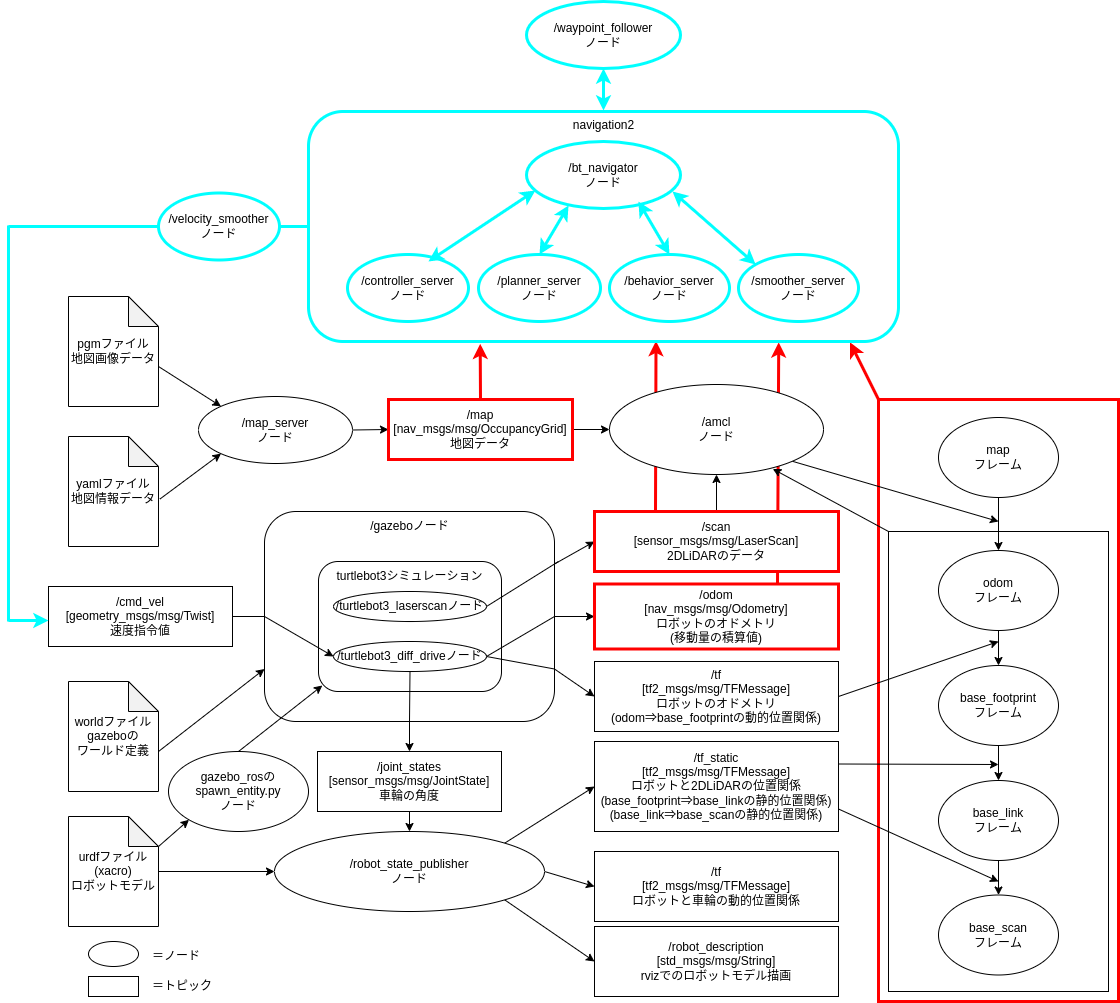

The diagram above was exported from draw.io. Its source (the exported page's mxGraphModel, read from the mxfile embedded in the PNG):
<mxGraphModel dx="2407" dy="2442" grid="1" gridSize="10" guides="1" tooltips="1" connect="1" arrows="1" fold="1" page="1" pageScale="1" pageWidth="827" pageHeight="1169" math="0" shadow="0">
  <root>
    <mxCell id="0" />
    <mxCell id="1" parent="0" />
    <mxCell id="109" style="edgeStyle=none;html=1;exitX=0;exitY=0;exitDx=0;exitDy=0;entryX=0.918;entryY=1.004;entryDx=0;entryDy=0;entryPerimeter=0;endArrow=classic;endFill=1;strokeColor=#FF0000;strokeWidth=3;" edge="1" parent="1" source="86" target="87">
      <mxGeometry relative="1" as="geometry" />
    </mxCell>
    <mxCell id="86" value="" style="rounded=0;whiteSpace=wrap;html=1;strokeWidth=3;strokeColor=#FF0000;" vertex="1" parent="1">
      <mxGeometry x="840" y="108" width="240" height="602" as="geometry" />
    </mxCell>
    <mxCell id="5" style="edgeStyle=none;html=1;exitX=1;exitY=0.25;exitDx=0;exitDy=0;entryX=0;entryY=0.5;entryDx=0;entryDy=0;" parent="1" source="2" target="3" edge="1">
      <mxGeometry relative="1" as="geometry" />
    </mxCell>
    <mxCell id="10" style="edgeStyle=none;html=1;exitX=1;exitY=0.5;exitDx=0;exitDy=0;entryX=0;entryY=0.5;entryDx=0;entryDy=0;" parent="1" source="2" target="6" edge="1">
      <mxGeometry relative="1" as="geometry" />
    </mxCell>
    <mxCell id="11" style="edgeStyle=none;html=1;exitX=1;exitY=0.75;exitDx=0;exitDy=0;entryX=0;entryY=0.5;entryDx=0;entryDy=0;" parent="1" source="2" target="7" edge="1">
      <mxGeometry relative="1" as="geometry" />
    </mxCell>
    <mxCell id="16" style="edgeStyle=none;html=1;exitX=0.5;exitY=1;exitDx=0;exitDy=0;entryX=0.5;entryY=0;entryDx=0;entryDy=0;" parent="1" source="2" target="14" edge="1">
      <mxGeometry relative="1" as="geometry" />
    </mxCell>
    <mxCell id="36" style="edgeStyle=none;html=1;exitX=0;exitY=0.5;exitDx=0;exitDy=0;entryX=0;entryY=0.5;entryDx=0;entryDy=0;" parent="1" source="2" target="32" edge="1">
      <mxGeometry relative="1" as="geometry" />
    </mxCell>
    <mxCell id="37" style="edgeStyle=none;html=1;exitX=0;exitY=0.5;exitDx=0;exitDy=0;entryX=0;entryY=0.75;entryDx=0;entryDy=0;" parent="1" source="2" target="29" edge="1">
      <mxGeometry relative="1" as="geometry">
        <Array as="points">
          <mxPoint x="250" y="368" />
        </Array>
      </mxGeometry>
    </mxCell>
    <mxCell id="41" style="edgeStyle=none;html=1;exitX=0;exitY=0.5;exitDx=0;exitDy=0;entryX=0;entryY=0.5;entryDx=0;entryDy=0;" parent="1" source="2" target="32" edge="1">
      <mxGeometry relative="1" as="geometry" />
    </mxCell>
    <mxCell id="42" style="edgeStyle=none;html=1;exitX=0;exitY=0.5;exitDx=0;exitDy=0;entryX=0;entryY=0.5;entryDx=0;entryDy=0;" parent="1" source="2" target="32" edge="1">
      <mxGeometry relative="1" as="geometry" />
    </mxCell>
    <mxCell id="2" value="" style="rounded=1;whiteSpace=wrap;html=1;" parent="1" vertex="1">
      <mxGeometry x="226" y="220" width="290" height="210" as="geometry" />
    </mxCell>
    <mxCell id="70" style="edgeStyle=none;html=1;exitX=0.5;exitY=0;exitDx=0;exitDy=0;entryX=0.5;entryY=1;entryDx=0;entryDy=0;strokeWidth=1;" parent="1" source="3" target="63" edge="1">
      <mxGeometry relative="1" as="geometry" />
    </mxCell>
    <mxCell id="107" style="edgeStyle=none;html=1;exitX=0.25;exitY=0;exitDx=0;exitDy=0;entryX=0.589;entryY=0.998;entryDx=0;entryDy=0;entryPerimeter=0;endArrow=classic;endFill=1;strokeColor=#FF0000;strokeWidth=3;" edge="1" parent="1" source="3" target="87">
      <mxGeometry relative="1" as="geometry" />
    </mxCell>
    <mxCell id="108" style="edgeStyle=none;html=1;exitX=0.75;exitY=0;exitDx=0;exitDy=0;entryX=0.797;entryY=1.004;entryDx=0;entryDy=0;entryPerimeter=0;endArrow=classic;endFill=1;strokeColor=#FF0000;strokeWidth=3;" edge="1" parent="1" source="6" target="87">
      <mxGeometry relative="1" as="geometry" />
    </mxCell>
    <mxCell id="6" value="/odom&lt;br&gt;[nav_msgs/msg/Odometry]&lt;br&gt;ロボットのオドメトリ&lt;br&gt;(移動量の積算値)" style="rounded=0;whiteSpace=wrap;html=1;strokeWidth=3;strokeColor=#FF0000;" parent="1" vertex="1">
      <mxGeometry x="556" y="292.5" width="244" height="65" as="geometry" />
    </mxCell>
    <mxCell id="7" value="/tf&lt;br&gt;[tf2_msgs/msg/TFMessage]&lt;br&gt;ロボットのオドメトリ&lt;br&gt;(odom⇒base_footprintの動的位置関係)" style="rounded=0;whiteSpace=wrap;html=1;strokeWidth=1;" parent="1" vertex="1">
      <mxGeometry x="556" y="370" width="244" height="70" as="geometry" />
    </mxCell>
    <mxCell id="13" style="edgeStyle=none;html=1;entryX=0;entryY=0.5;entryDx=0;entryDy=0;endArrow=none;endFill=0;" parent="1" source="12" target="2" edge="1">
      <mxGeometry relative="1" as="geometry" />
    </mxCell>
    <mxCell id="12" value="/cmd_vel&lt;br&gt;[geometry_msgs/msg/Twist]&lt;br&gt;速度指令値" style="rounded=0;whiteSpace=wrap;html=1;strokeWidth=1;" parent="1" vertex="1">
      <mxGeometry x="10" y="295" width="184" height="60" as="geometry" />
    </mxCell>
    <mxCell id="18" style="edgeStyle=none;html=1;exitX=0.5;exitY=1;exitDx=0;exitDy=0;entryX=0.5;entryY=0;entryDx=0;entryDy=0;" parent="1" source="14" target="17" edge="1">
      <mxGeometry relative="1" as="geometry" />
    </mxCell>
    <mxCell id="14" value="/joint_states&lt;br&gt;[sensor_msgs/msg/JointState]&lt;br&gt;車輪の角度" style="rounded=0;whiteSpace=wrap;html=1;" parent="1" vertex="1">
      <mxGeometry x="279" y="460" width="184" height="60" as="geometry" />
    </mxCell>
    <mxCell id="15" value="/tf_static&lt;br&gt;[tf2_msgs/msg/TFMessage]&lt;br&gt;ロボットと2DLiDARの位置関係&lt;br&gt;(base_footprint⇒base_linkの静的位置関係)&lt;br&gt;(base_link⇒base_scanの静的位置関係)" style="rounded=0;whiteSpace=wrap;html=1;strokeWidth=1;" parent="1" vertex="1">
      <mxGeometry x="556" y="450" width="244" height="90" as="geometry" />
    </mxCell>
    <mxCell id="19" style="edgeStyle=none;html=1;exitX=1;exitY=0;exitDx=0;exitDy=0;entryX=0;entryY=0.5;entryDx=0;entryDy=0;" parent="1" source="17" target="15" edge="1">
      <mxGeometry relative="1" as="geometry" />
    </mxCell>
    <mxCell id="25" style="edgeStyle=none;html=1;entryX=0;entryY=0.5;entryDx=0;entryDy=0;exitX=1;exitY=0.5;exitDx=0;exitDy=0;" parent="1" source="17" target="26" edge="1">
      <mxGeometry relative="1" as="geometry">
        <mxPoint x="520" y="610" as="sourcePoint" />
      </mxGeometry>
    </mxCell>
    <mxCell id="34" style="edgeStyle=none;html=1;exitX=1;exitY=1;exitDx=0;exitDy=0;entryX=0;entryY=0.5;entryDx=0;entryDy=0;" parent="1" source="17" target="31" edge="1">
      <mxGeometry relative="1" as="geometry" />
    </mxCell>
    <mxCell id="17" value="/robot_state_publisher&lt;br&gt;ノード" style="ellipse;whiteSpace=wrap;html=1;" parent="1" vertex="1">
      <mxGeometry x="236" y="540" width="270" height="80" as="geometry" />
    </mxCell>
    <mxCell id="23" style="edgeStyle=none;html=1;" parent="1" source="20" target="17" edge="1">
      <mxGeometry relative="1" as="geometry" />
    </mxCell>
    <mxCell id="24" style="edgeStyle=none;html=1;exitX=0;exitY=0;exitDx=90;exitDy=30;exitPerimeter=0;entryX=0;entryY=1;entryDx=0;entryDy=0;" parent="1" source="20" target="28" edge="1">
      <mxGeometry relative="1" as="geometry" />
    </mxCell>
    <mxCell id="20" value="urdfファイル&lt;br&gt;(xacro)&lt;br&gt;ロボットモデル" style="shape=note;whiteSpace=wrap;html=1;backgroundOutline=1;darkOpacity=0.05;" parent="1" vertex="1">
      <mxGeometry x="30" y="525" width="90" height="110" as="geometry" />
    </mxCell>
    <mxCell id="22" style="edgeStyle=none;html=1;exitX=0;exitY=0;exitDx=90;exitDy=70;exitPerimeter=0;entryX=0;entryY=0.75;entryDx=0;entryDy=0;" parent="1" source="21" target="2" edge="1">
      <mxGeometry relative="1" as="geometry" />
    </mxCell>
    <mxCell id="21" value="worldファイル&lt;br&gt;gazeboの&lt;br&gt;ワールド定義" style="shape=note;whiteSpace=wrap;html=1;backgroundOutline=1;darkOpacity=0.05;" parent="1" vertex="1">
      <mxGeometry x="30" y="390" width="90" height="110" as="geometry" />
    </mxCell>
    <mxCell id="26" value="/tf&lt;br&gt;[tf2_msgs/msg/TFMessage]&lt;br&gt;ロボットと車輪の動的位置関係" style="rounded=0;whiteSpace=wrap;html=1;" parent="1" vertex="1">
      <mxGeometry x="556" y="560" width="244" height="70" as="geometry" />
    </mxCell>
    <mxCell id="27" value="/gazeboノード" style="text;html=1;strokeColor=none;fillColor=none;align=center;verticalAlign=middle;whiteSpace=wrap;rounded=0;" parent="1" vertex="1">
      <mxGeometry x="326.5" y="220" width="89" height="30" as="geometry" />
    </mxCell>
    <mxCell id="44" style="edgeStyle=none;html=1;exitX=0.5;exitY=0;exitDx=0;exitDy=0;entryX=0.021;entryY=0.954;entryDx=0;entryDy=0;entryPerimeter=0;startArrow=none;startFill=0;endArrow=classic;endFill=1;" parent="1" source="28" target="29" edge="1">
      <mxGeometry relative="1" as="geometry" />
    </mxCell>
    <mxCell id="28" value="gazebo_rosの&lt;br&gt;spawn_entity.py&lt;br&gt;ノード" style="ellipse;whiteSpace=wrap;html=1;" parent="1" vertex="1">
      <mxGeometry x="130" y="460" width="140" height="80" as="geometry" />
    </mxCell>
    <mxCell id="29" value="" style="rounded=1;whiteSpace=wrap;html=1;" parent="1" vertex="1">
      <mxGeometry x="280" y="270" width="183" height="130" as="geometry" />
    </mxCell>
    <mxCell id="30" value="turtlebot3シミュレーション" style="text;html=1;strokeColor=none;fillColor=none;align=center;verticalAlign=middle;whiteSpace=wrap;rounded=0;" parent="1" vertex="1">
      <mxGeometry x="295.25" y="270" width="152.5" height="30" as="geometry" />
    </mxCell>
    <mxCell id="31" value="/robot_description&lt;br&gt;[std_msgs/msg/String]&lt;br&gt;rvizでのロボットモデル描画" style="rounded=0;whiteSpace=wrap;html=1;" parent="1" vertex="1">
      <mxGeometry x="556" y="635" width="244" height="70" as="geometry" />
    </mxCell>
    <mxCell id="39" style="edgeStyle=none;html=1;exitX=1;exitY=0.5;exitDx=0;exitDy=0;entryX=1;entryY=0.75;entryDx=0;entryDy=0;endArrow=none;endFill=0;" parent="1" source="32" target="2" edge="1">
      <mxGeometry relative="1" as="geometry" />
    </mxCell>
    <mxCell id="40" style="edgeStyle=none;html=1;exitX=1;exitY=0.5;exitDx=0;exitDy=0;entryX=1;entryY=0.5;entryDx=0;entryDy=0;endArrow=none;endFill=0;" parent="1" source="32" target="2" edge="1">
      <mxGeometry relative="1" as="geometry" />
    </mxCell>
    <mxCell id="43" style="edgeStyle=none;html=1;exitX=0;exitY=0.5;exitDx=0;exitDy=0;entryX=0;entryY=0.5;entryDx=0;entryDy=0;startArrow=classic;startFill=1;endArrow=none;endFill=0;" parent="1" source="32" target="2" edge="1">
      <mxGeometry relative="1" as="geometry" />
    </mxCell>
    <mxCell id="45" style="edgeStyle=none;html=1;exitX=0.5;exitY=1;exitDx=0;exitDy=0;entryX=0.5;entryY=1;entryDx=0;entryDy=0;startArrow=none;startFill=0;endArrow=none;endFill=0;" parent="1" source="32" target="2" edge="1">
      <mxGeometry relative="1" as="geometry" />
    </mxCell>
    <mxCell id="32" value="/turtlebot3_diff_driveノード" style="ellipse;whiteSpace=wrap;html=1;" parent="1" vertex="1">
      <mxGeometry x="295" y="350" width="153" height="30" as="geometry" />
    </mxCell>
    <mxCell id="38" style="edgeStyle=none;html=1;exitX=1;exitY=0.5;exitDx=0;exitDy=0;endArrow=none;endFill=0;" parent="1" source="33" edge="1">
      <mxGeometry relative="1" as="geometry">
        <mxPoint x="520" y="270" as="targetPoint" />
      </mxGeometry>
    </mxCell>
    <mxCell id="33" value="/turtlebot3_laserscanノード" style="ellipse;whiteSpace=wrap;html=1;" parent="1" vertex="1">
      <mxGeometry x="295" y="300" width="153" height="30" as="geometry" />
    </mxCell>
    <mxCell id="46" value="" style="rounded=0;whiteSpace=wrap;html=1;" parent="1" vertex="1">
      <mxGeometry x="50" y="685" width="50" height="20" as="geometry" />
    </mxCell>
    <mxCell id="47" value="" style="ellipse;whiteSpace=wrap;html=1;" parent="1" vertex="1">
      <mxGeometry x="50" y="650" width="50" height="25" as="geometry" />
    </mxCell>
    <mxCell id="48" value="＝トピック" style="text;html=1;strokeColor=none;fillColor=none;align=left;verticalAlign=middle;whiteSpace=wrap;rounded=0;" parent="1" vertex="1">
      <mxGeometry x="112" y="680" width="70" height="30" as="geometry" />
    </mxCell>
    <mxCell id="49" value="＝ノード" style="text;html=1;strokeColor=none;fillColor=none;align=left;verticalAlign=middle;whiteSpace=wrap;rounded=0;" parent="1" vertex="1">
      <mxGeometry x="112" y="650" width="70" height="30" as="geometry" />
    </mxCell>
    <mxCell id="72" style="edgeStyle=none;html=1;exitX=0;exitY=0;exitDx=0;exitDy=0;entryX=0.763;entryY=0.938;entryDx=0;entryDy=0;entryPerimeter=0;strokeWidth=1;" parent="1" source="50" target="63" edge="1">
      <mxGeometry relative="1" as="geometry" />
    </mxCell>
    <mxCell id="50" value="" style="rounded=0;whiteSpace=wrap;html=1;strokeWidth=1;" parent="1" vertex="1">
      <mxGeometry x="850" y="240" width="220" height="460" as="geometry" />
    </mxCell>
    <mxCell id="55" style="edgeStyle=none;html=1;exitX=0.5;exitY=1;exitDx=0;exitDy=0;entryX=0.5;entryY=0;entryDx=0;entryDy=0;startArrow=none;startFill=0;endArrow=classic;endFill=1;" parent="1" source="51" target="52" edge="1">
      <mxGeometry relative="1" as="geometry" />
    </mxCell>
    <mxCell id="51" value="odom&lt;br&gt;フレーム" style="ellipse;whiteSpace=wrap;html=1;strokeWidth=1;" parent="1" vertex="1">
      <mxGeometry x="900" y="259" width="120" height="80" as="geometry" />
    </mxCell>
    <mxCell id="56" style="edgeStyle=none;html=1;exitX=0.5;exitY=1;exitDx=0;exitDy=0;entryX=0.5;entryY=0;entryDx=0;entryDy=0;startArrow=none;startFill=0;endArrow=classic;endFill=1;" parent="1" source="52" target="53" edge="1">
      <mxGeometry relative="1" as="geometry" />
    </mxCell>
    <mxCell id="52" value="base_footprint&lt;br&gt;フレーム" style="ellipse;whiteSpace=wrap;html=1;strokeWidth=1;" parent="1" vertex="1">
      <mxGeometry x="900" y="374" width="120" height="80" as="geometry" />
    </mxCell>
    <mxCell id="58" style="edgeStyle=none;html=1;exitX=0.5;exitY=1;exitDx=0;exitDy=0;entryX=0.5;entryY=0;entryDx=0;entryDy=0;startArrow=none;startFill=0;endArrow=classic;endFill=1;" parent="1" source="53" target="54" edge="1">
      <mxGeometry relative="1" as="geometry" />
    </mxCell>
    <mxCell id="53" value="base_link&lt;br&gt;フレーム" style="ellipse;whiteSpace=wrap;html=1;strokeWidth=1;" parent="1" vertex="1">
      <mxGeometry x="900" y="489" width="120" height="80" as="geometry" />
    </mxCell>
    <mxCell id="54" value="base_scan&lt;br&gt;フレーム" style="ellipse;whiteSpace=wrap;html=1;strokeWidth=1;" parent="1" vertex="1">
      <mxGeometry x="900" y="603.5" width="120" height="80" as="geometry" />
    </mxCell>
    <mxCell id="60" style="edgeStyle=none;html=1;exitX=1;exitY=0.5;exitDx=0;exitDy=0;startArrow=none;startFill=0;endArrow=classic;endFill=1;" parent="1" source="7" edge="1">
      <mxGeometry relative="1" as="geometry">
        <mxPoint x="960" y="350" as="targetPoint" />
      </mxGeometry>
    </mxCell>
    <mxCell id="61" style="edgeStyle=none;html=1;exitX=1;exitY=0.25;exitDx=0;exitDy=0;startArrow=none;startFill=0;endArrow=classic;endFill=1;" parent="1" source="15" edge="1">
      <mxGeometry relative="1" as="geometry">
        <mxPoint x="960" y="473" as="targetPoint" />
      </mxGeometry>
    </mxCell>
    <mxCell id="62" style="edgeStyle=none;html=1;exitX=1;exitY=0.75;exitDx=0;exitDy=0;startArrow=none;startFill=0;endArrow=classic;endFill=1;" parent="1" source="15" edge="1">
      <mxGeometry relative="1" as="geometry">
        <mxPoint x="960" y="590" as="targetPoint" />
      </mxGeometry>
    </mxCell>
    <mxCell id="69" style="edgeStyle=none;html=1;exitX=0;exitY=0.5;exitDx=0;exitDy=0;entryX=1;entryY=0.5;entryDx=0;entryDy=0;strokeWidth=1;startArrow=classic;startFill=1;endArrow=none;endFill=0;" parent="1" source="63" target="68" edge="1">
      <mxGeometry relative="1" as="geometry" />
    </mxCell>
    <mxCell id="71" style="edgeStyle=none;html=1;exitX=1;exitY=1;exitDx=0;exitDy=0;strokeWidth=1;" parent="1" source="63" edge="1">
      <mxGeometry relative="1" as="geometry">
        <mxPoint x="960" y="230" as="targetPoint" />
      </mxGeometry>
    </mxCell>
    <mxCell id="63" value="/amcl&lt;br&gt;ノード" style="ellipse;whiteSpace=wrap;html=1;strokeWidth=1;" parent="1" vertex="1">
      <mxGeometry x="571" y="93" width="214" height="90" as="geometry" />
    </mxCell>
    <mxCell id="64" value="map&lt;br&gt;フレーム" style="ellipse;whiteSpace=wrap;html=1;strokeWidth=1;" parent="1" vertex="1">
      <mxGeometry x="900" y="126" width="120" height="80" as="geometry" />
    </mxCell>
    <mxCell id="65" style="edgeStyle=none;html=1;exitX=0.5;exitY=1;exitDx=0;exitDy=0;entryX=0.5;entryY=0;entryDx=0;entryDy=0;startArrow=none;startFill=0;endArrow=classic;endFill=1;strokeWidth=1;" parent="1" source="64" target="51" edge="1">
      <mxGeometry relative="1" as="geometry">
        <mxPoint x="970" y="349" as="sourcePoint" />
        <mxPoint x="970" y="384" as="targetPoint" />
      </mxGeometry>
    </mxCell>
    <mxCell id="76" style="edgeStyle=none;html=1;exitX=0;exitY=0.5;exitDx=0;exitDy=0;entryX=1;entryY=0.5;entryDx=0;entryDy=0;strokeWidth=1;endArrow=none;endFill=0;startArrow=classic;startFill=1;" parent="1" source="68" target="74" edge="1">
      <mxGeometry relative="1" as="geometry" />
    </mxCell>
    <mxCell id="106" style="edgeStyle=none;html=1;exitX=0.5;exitY=0;exitDx=0;exitDy=0;entryX=0.291;entryY=1.01;entryDx=0;entryDy=0;entryPerimeter=0;endArrow=classic;endFill=1;strokeColor=#FF0000;strokeWidth=3;" edge="1" parent="1" source="68" target="87">
      <mxGeometry relative="1" as="geometry" />
    </mxCell>
    <mxCell id="68" value="/map&lt;br&gt;[nav_msgs/msg/OccupancyGrid]&lt;br&gt;地図データ" style="rounded=0;whiteSpace=wrap;html=1;strokeWidth=3;strokeColor=#FF0000;" parent="1" vertex="1">
      <mxGeometry x="350" y="108" width="184" height="60" as="geometry" />
    </mxCell>
    <mxCell id="79" style="edgeStyle=none;html=1;exitX=0;exitY=0;exitDx=0;exitDy=0;entryX=0;entryY=0;entryDx=90;entryDy=70;entryPerimeter=0;strokeWidth=1;endArrow=none;endFill=0;startArrow=classic;startFill=1;" parent="1" source="74" target="75" edge="1">
      <mxGeometry relative="1" as="geometry" />
    </mxCell>
    <mxCell id="80" style="edgeStyle=none;html=1;exitX=0;exitY=1;exitDx=0;exitDy=0;entryX=1.015;entryY=0.569;entryDx=0;entryDy=0;entryPerimeter=0;strokeWidth=1;endArrow=none;endFill=0;startArrow=classic;startFill=1;" parent="1" source="74" target="77" edge="1">
      <mxGeometry relative="1" as="geometry" />
    </mxCell>
    <mxCell id="74" value="/map_server&lt;br&gt;ノード" style="ellipse;whiteSpace=wrap;html=1;strokeWidth=1;" parent="1" vertex="1">
      <mxGeometry x="160" y="105" width="154" height="67" as="geometry" />
    </mxCell>
    <mxCell id="75" value="pgmファイル&lt;br&gt;地図画像データ" style="shape=note;whiteSpace=wrap;html=1;backgroundOutline=1;darkOpacity=0.05;strokeWidth=1;" parent="1" vertex="1">
      <mxGeometry x="30" y="5" width="90" height="110" as="geometry" />
    </mxCell>
    <mxCell id="77" value="yamlファイル&lt;br&gt;地図情報データ" style="shape=note;whiteSpace=wrap;html=1;backgroundOutline=1;darkOpacity=0.05;strokeWidth=1;" parent="1" vertex="1">
      <mxGeometry x="30" y="145" width="90" height="110" as="geometry" />
    </mxCell>
    <mxCell id="89" style="edgeStyle=none;html=1;exitX=0;exitY=0.5;exitDx=0;exitDy=0;strokeColor=#00FFFF;strokeWidth=3;endArrow=none;endFill=0;startArrow=none;" edge="1" parent="1" source="97">
      <mxGeometry relative="1" as="geometry">
        <mxPoint x="-30" y="-65" as="targetPoint" />
      </mxGeometry>
    </mxCell>
    <mxCell id="87" value="" style="rounded=1;whiteSpace=wrap;html=1;strokeColor=#00FFFF;strokeWidth=3;" vertex="1" parent="1">
      <mxGeometry x="270" y="-180" width="590" height="230" as="geometry" />
    </mxCell>
    <mxCell id="88" value="navigation2" style="text;html=1;strokeColor=none;fillColor=none;align=center;verticalAlign=middle;whiteSpace=wrap;rounded=0;" vertex="1" parent="1">
      <mxGeometry x="520.5" y="-181" width="89" height="30" as="geometry" />
    </mxCell>
    <mxCell id="90" value="" style="endArrow=none;html=1;strokeColor=#00FFFF;strokeWidth=3;" edge="1" parent="1">
      <mxGeometry width="50" height="50" relative="1" as="geometry">
        <mxPoint x="-30" y="330" as="sourcePoint" />
        <mxPoint x="-30" y="-66" as="targetPoint" />
      </mxGeometry>
    </mxCell>
    <mxCell id="91" value="" style="endArrow=classic;html=1;strokeColor=#00FFFF;strokeWidth=3;entryX=0;entryY=0.5;entryDx=0;entryDy=0;" edge="1" parent="1">
      <mxGeometry width="50" height="50" relative="1" as="geometry">
        <mxPoint x="-30" y="329" as="sourcePoint" />
        <mxPoint x="10" y="329" as="targetPoint" />
      </mxGeometry>
    </mxCell>
    <mxCell id="92" value="/bt_navigator&lt;br&gt;ノード" style="ellipse;whiteSpace=wrap;html=1;strokeWidth=3;strokeColor=#00FFFF;" vertex="1" parent="1">
      <mxGeometry x="488" y="-150" width="154" height="67" as="geometry" />
    </mxCell>
    <mxCell id="93" value="/controller_server&lt;br&gt;ノード" style="ellipse;whiteSpace=wrap;html=1;strokeWidth=3;strokeColor=#00FFFF;" vertex="1" parent="1">
      <mxGeometry x="309" y="-37" width="121" height="67" as="geometry" />
    </mxCell>
    <mxCell id="94" value="/planner_server&lt;br&gt;ノード" style="ellipse;whiteSpace=wrap;html=1;strokeWidth=3;strokeColor=#00FFFF;" vertex="1" parent="1">
      <mxGeometry x="440" y="-37" width="122" height="67" as="geometry" />
    </mxCell>
    <mxCell id="95" value="/behavior_server&lt;br&gt;ノード" style="ellipse;whiteSpace=wrap;html=1;strokeWidth=3;strokeColor=#00FFFF;" vertex="1" parent="1">
      <mxGeometry x="571" y="-37" width="120" height="67" as="geometry" />
    </mxCell>
    <mxCell id="96" value="/smoother_server&lt;br&gt;ノード" style="ellipse;whiteSpace=wrap;html=1;strokeWidth=3;strokeColor=#00FFFF;" vertex="1" parent="1">
      <mxGeometry x="700" y="-37" width="120" height="67" as="geometry" />
    </mxCell>
    <mxCell id="97" value="/velocity_smoother&lt;br&gt;ノード" style="ellipse;whiteSpace=wrap;html=1;strokeWidth=3;strokeColor=#00FFFF;" vertex="1" parent="1">
      <mxGeometry x="120" y="-98.5" width="121" height="67" as="geometry" />
    </mxCell>
    <mxCell id="98" value="" style="edgeStyle=none;html=1;exitX=0;exitY=0.5;exitDx=0;exitDy=0;strokeColor=#00FFFF;strokeWidth=3;endArrow=none;endFill=0;" edge="1" parent="1" source="87" target="97">
      <mxGeometry relative="1" as="geometry">
        <mxPoint x="-30" y="-65" as="targetPoint" />
        <mxPoint x="270" y="-65" as="sourcePoint" />
      </mxGeometry>
    </mxCell>
    <mxCell id="99" value="/waypoint_follower&lt;br&gt;ノード" style="ellipse;whiteSpace=wrap;html=1;strokeWidth=3;strokeColor=#00FFFF;" vertex="1" parent="1">
      <mxGeometry x="488" y="-290" width="154" height="67" as="geometry" />
    </mxCell>
    <mxCell id="101" value="" style="endArrow=classic;startArrow=classic;html=1;strokeColor=#00FFFF;strokeWidth=3;entryX=0.058;entryY=0.731;entryDx=0;entryDy=0;exitX=0.669;exitY=0.104;exitDx=0;exitDy=0;exitPerimeter=0;entryPerimeter=0;" edge="1" parent="1" source="93" target="92">
      <mxGeometry width="50" height="50" relative="1" as="geometry">
        <mxPoint x="390" y="-50" as="sourcePoint" />
        <mxPoint x="440" y="-100" as="targetPoint" />
      </mxGeometry>
    </mxCell>
    <mxCell id="102" value="" style="endArrow=classic;startArrow=classic;html=1;strokeColor=#00FFFF;strokeWidth=3;exitX=0.5;exitY=0;exitDx=0;exitDy=0;entryX=0.273;entryY=0.955;entryDx=0;entryDy=0;entryPerimeter=0;" edge="1" parent="1" source="94" target="92">
      <mxGeometry width="50" height="50" relative="1" as="geometry">
        <mxPoint x="400" y="-40" as="sourcePoint" />
        <mxPoint x="450" y="-90" as="targetPoint" />
      </mxGeometry>
    </mxCell>
    <mxCell id="103" value="" style="endArrow=classic;startArrow=classic;html=1;strokeColor=#00FFFF;strokeWidth=3;entryX=0.727;entryY=0.896;entryDx=0;entryDy=0;exitX=0.5;exitY=0;exitDx=0;exitDy=0;entryPerimeter=0;" edge="1" parent="1" source="95" target="92">
      <mxGeometry width="50" height="50" relative="1" as="geometry">
        <mxPoint x="619.999" y="-21.761999999999926" as="sourcePoint" />
        <mxPoint x="718.05" y="-108.23" as="targetPoint" />
      </mxGeometry>
    </mxCell>
    <mxCell id="104" value="" style="endArrow=classic;startArrow=classic;html=1;strokeColor=#00FFFF;strokeWidth=3;entryX=0.948;entryY=0.746;entryDx=0;entryDy=0;exitX=0;exitY=0;exitDx=0;exitDy=0;entryPerimeter=0;" edge="1" parent="1" source="96" target="92">
      <mxGeometry width="50" height="50" relative="1" as="geometry">
        <mxPoint x="641" y="-27" as="sourcePoint" />
        <mxPoint x="609.9580000000001" y="-79.96800000000007" as="targetPoint" />
      </mxGeometry>
    </mxCell>
    <mxCell id="105" value="" style="endArrow=classic;startArrow=classic;html=1;strokeColor=#00FFFF;strokeWidth=3;entryX=0.5;entryY=1;entryDx=0;entryDy=0;exitX=0.5;exitY=0;exitDx=0;exitDy=0;" edge="1" parent="1" source="88" target="99">
      <mxGeometry width="50" height="50" relative="1" as="geometry">
        <mxPoint x="570" y="90" as="sourcePoint" />
        <mxPoint x="620" y="40" as="targetPoint" />
      </mxGeometry>
    </mxCell>
    <mxCell id="3" value="/scan&lt;br&gt;[sensor_msgs/msg/LaserScan]&lt;br&gt;2DLiDARのデータ" style="rounded=0;whiteSpace=wrap;html=1;strokeWidth=3;strokeColor=#FF0000;" parent="1" vertex="1">
      <mxGeometry x="556" y="220" width="244" height="60" as="geometry" />
    </mxCell>
  </root>
</mxGraphModel>